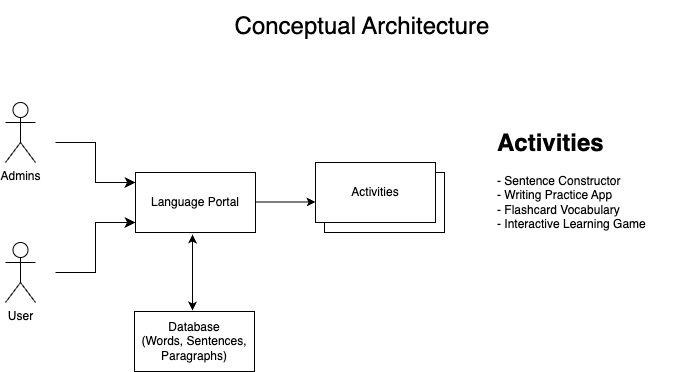

The diagram above was exported from draw.io. Its source (the exported page's mxGraphModel, read from the mxfile embedded in the PNG):
<mxGraphModel dx="954" dy="639" grid="1" gridSize="10" guides="1" tooltips="1" connect="1" arrows="1" fold="1" page="1" pageScale="1" pageWidth="850" pageHeight="1100" math="0" shadow="0">
  <root>
    <mxCell id="0" />
    <mxCell id="1" parent="0" />
    <mxCell id="kkYRczyjfnHBOcba-p1m-1" value="User" style="shape=umlActor;verticalLabelPosition=bottom;verticalAlign=top;html=1;outlineConnect=0;" vertex="1" parent="1">
      <mxGeometry x="30" y="360" width="30" height="60" as="geometry" />
    </mxCell>
    <mxCell id="kkYRczyjfnHBOcba-p1m-5" value="Admins" style="shape=umlActor;verticalLabelPosition=bottom;verticalAlign=top;html=1;outlineConnect=0;" vertex="1" parent="1">
      <mxGeometry x="30" y="220" width="30" height="60" as="geometry" />
    </mxCell>
    <mxCell id="kkYRczyjfnHBOcba-p1m-6" value="Language Portal" style="rounded=0;whiteSpace=wrap;html=1;" vertex="1" parent="1">
      <mxGeometry x="160" y="290" width="120" height="60" as="geometry" />
    </mxCell>
    <mxCell id="kkYRczyjfnHBOcba-p1m-8" value="" style="endArrow=classic;html=1;rounded=0;" edge="1" parent="1">
      <mxGeometry width="50" height="50" relative="1" as="geometry">
        <mxPoint x="280" y="319.5" as="sourcePoint" />
        <mxPoint x="340" y="319.5" as="targetPoint" />
      </mxGeometry>
    </mxCell>
    <mxCell id="kkYRczyjfnHBOcba-p1m-10" value="" style="edgeStyle=elbowEdgeStyle;elbow=horizontal;endArrow=classic;html=1;curved=0;rounded=0;endSize=8;startSize=8;" edge="1" parent="1">
      <mxGeometry width="50" height="50" relative="1" as="geometry">
        <mxPoint x="80" y="390" as="sourcePoint" />
        <mxPoint x="160" y="340" as="targetPoint" />
      </mxGeometry>
    </mxCell>
    <mxCell id="kkYRczyjfnHBOcba-p1m-11" value="" style="edgeStyle=elbowEdgeStyle;elbow=horizontal;endArrow=classic;html=1;curved=0;rounded=0;endSize=8;startSize=8;" edge="1" parent="1">
      <mxGeometry width="50" height="50" relative="1" as="geometry">
        <mxPoint x="80" y="260" as="sourcePoint" />
        <mxPoint x="160" y="300" as="targetPoint" />
        <Array as="points">
          <mxPoint x="120" y="290" />
        </Array>
      </mxGeometry>
    </mxCell>
    <mxCell id="kkYRczyjfnHBOcba-p1m-12" value="" style="endArrow=classic;startArrow=classic;html=1;rounded=0;" edge="1" parent="1">
      <mxGeometry width="50" height="50" relative="1" as="geometry">
        <mxPoint x="217" y="352" as="sourcePoint" />
        <mxPoint x="217" y="428" as="targetPoint" />
      </mxGeometry>
    </mxCell>
    <mxCell id="kkYRczyjfnHBOcba-p1m-13" value="Database&lt;div&gt;(Words, Sentences, Paragraphs)&lt;/div&gt;" style="rounded=0;whiteSpace=wrap;html=1;" vertex="1" parent="1">
      <mxGeometry x="159" y="429" width="120" height="60" as="geometry" />
    </mxCell>
    <mxCell id="kkYRczyjfnHBOcba-p1m-18" value="" style="rounded=0;whiteSpace=wrap;html=1;" vertex="1" parent="1">
      <mxGeometry x="349" y="290" width="120" height="60" as="geometry" />
    </mxCell>
    <UserObject label="Activities" treeRoot="1" id="kkYRczyjfnHBOcba-p1m-20">
      <mxCell style="whiteSpace=wrap;html=1;align=center;treeFolding=1;treeMoving=1;newEdgeStyle={&quot;edgeStyle&quot;:&quot;elbowEdgeStyle&quot;,&quot;startArrow&quot;:&quot;none&quot;,&quot;endArrow&quot;:&quot;none&quot;};" vertex="1" parent="1">
        <mxGeometry x="340" y="280" width="120" height="60" as="geometry" />
      </mxCell>
    </UserObject>
    <mxCell id="kkYRczyjfnHBOcba-p1m-22" value="&lt;h1 style=&quot;margin-top: 0px;&quot;&gt;Activities&lt;/h1&gt;&lt;div&gt;- Sentence Constructor&lt;/div&gt;&lt;div&gt;- Writing Practice App&lt;/div&gt;&lt;div&gt;- Flashcard Vocabulary&lt;/div&gt;&lt;div&gt;- Interactive Learning Game&lt;/div&gt;" style="text;html=1;whiteSpace=wrap;overflow=hidden;rounded=0;" vertex="1" parent="1">
      <mxGeometry x="520" y="240" width="179" height="120" as="geometry" />
    </mxCell>
    <mxCell id="kkYRczyjfnHBOcba-p1m-23" value="&lt;font style=&quot;font-size: 24px;&quot;&gt;Conceptual Architecture&lt;/font&gt;" style="text;html=1;align=center;verticalAlign=middle;whiteSpace=wrap;rounded=0;" vertex="1" parent="1">
      <mxGeometry x="232" y="118" width="310" height="52" as="geometry" />
    </mxCell>
  </root>
</mxGraphModel>